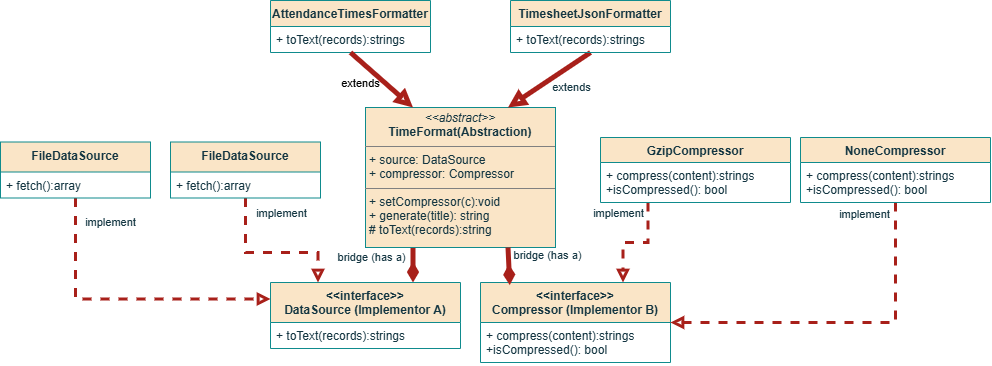

The diagram above was exported from draw.io. Its source (the exported page's mxGraphModel, read from the mxfile embedded in the PNG):
<mxGraphModel dx="829" dy="901" grid="1" gridSize="10" guides="1" tooltips="1" connect="1" arrows="1" fold="1" page="1" pageScale="1" pageWidth="1100" pageHeight="850" math="0" shadow="0">
  <root>
    <mxCell id="0" />
    <mxCell id="1" parent="0" />
    <mxCell id="51hQ_9opYIoXFbg0sUIV-19" edge="1" parent="1" source="51hQ_9opYIoXFbg0sUIV-1" style="rounded=0;orthogonalLoop=1;jettySize=auto;html=1;strokeColor=#A8201A;fontColor=#143642;fillColor=#FAE5C7;exitX=0.25;exitY=1;exitDx=0;exitDy=0;strokeWidth=5;endArrow=diamondThin;endFill=1;entryX=0.75;entryY=0;entryDx=0;entryDy=0;" target="51hQ_9opYIoXFbg0sUIV-16">
      <mxGeometry relative="1" as="geometry">
        <mxPoint x="500" y="600" as="targetPoint" />
      </mxGeometry>
    </mxCell>
    <mxCell id="51hQ_9opYIoXFbg0sUIV-29" connectable="0" parent="51hQ_9opYIoXFbg0sUIV-19" style="edgeLabel;html=1;align=center;verticalAlign=middle;resizable=0;points=[];fontColor=#143642;" value="bridge (has a)" vertex="1">
      <mxGeometry relative="1" x="-0.3818" y="2" as="geometry">
        <mxPoint x="-44" y="-2" as="offset" />
      </mxGeometry>
    </mxCell>
    <mxCell id="51hQ_9opYIoXFbg0sUIV-1" parent="1" style="verticalAlign=top;align=left;overflow=fill;html=1;whiteSpace=wrap;labelBackgroundColor=none;fillColor=#FAE5C7;strokeColor=#0F8B8D;fontColor=#143642;" value="&lt;p style=&quot;margin:0px;margin-top:4px;text-align:center;&quot;&gt;&lt;i&gt;&amp;lt;&amp;lt;abstract&amp;gt;&amp;gt;&lt;/i&gt;&lt;br&gt;&lt;b&gt;TimeFormat(Abstraction)&lt;/b&gt;&lt;/p&gt;&lt;hr size=&quot;1&quot; style=&quot;border-style:solid;&quot;&gt;&lt;p style=&quot;margin:0px;margin-left:4px;&quot;&gt;+ source: DataSource&lt;br&gt;+ compressor: Compressor&lt;/p&gt;&lt;hr size=&quot;1&quot; style=&quot;border-style:solid;&quot;&gt;&lt;p style=&quot;margin:0px;margin-left:4px;&quot;&gt;+ setCompressor(c):void&lt;br&gt;+ generate(title): string&lt;/p&gt;&lt;p style=&quot;margin:0px;margin-left:4px;&quot;&gt;# toText(records):string&lt;/p&gt;" vertex="1">
      <mxGeometry height="140" width="190" x="455" y="355" as="geometry" />
    </mxCell>
    <mxCell id="51hQ_9opYIoXFbg0sUIV-13" edge="1" parent="1" source="51hQ_9opYIoXFbg0sUIV-4" style="rounded=0;orthogonalLoop=1;jettySize=auto;html=1;exitX=0.5;exitY=1;exitDx=0;exitDy=0;entryX=0.75;entryY=0;entryDx=0;entryDy=0;strokeColor=#A8201A;fontColor=default;fillColor=#FAE5C7;strokeWidth=5;endArrow=block;endFill=0;endSize=6;sourcePerimeterSpacing=0;targetPerimeterSpacing=0;startSize=6;labelBackgroundColor=none;" target="51hQ_9opYIoXFbg0sUIV-1">
      <mxGeometry relative="1" as="geometry" />
    </mxCell>
    <mxCell id="51hQ_9opYIoXFbg0sUIV-14" connectable="0" parent="51hQ_9opYIoXFbg0sUIV-13" style="edgeLabel;html=1;align=center;verticalAlign=middle;resizable=0;points=[];fontColor=#143642;labelBackgroundColor=none;" value="extends" vertex="1">
      <mxGeometry relative="1" x="-0.0319" y="-1" as="geometry">
        <mxPoint x="21" y="9" as="offset" />
      </mxGeometry>
    </mxCell>
    <mxCell id="51hQ_9opYIoXFbg0sUIV-4" parent="1" style="swimlane;fontStyle=1;align=center;verticalAlign=top;childLayout=stackLayout;horizontal=1;startSize=26;horizontalStack=0;resizeParent=1;resizeParentMax=0;resizeLast=0;collapsible=1;marginBottom=0;whiteSpace=wrap;html=1;strokeColor=#0F8B8D;fontColor=#143642;fillColor=#FAE5C7;labelBackgroundColor=none;" value="TimesheetJsonFormatter" vertex="1">
      <mxGeometry height="52" width="160" x="600" y="248" as="geometry" />
    </mxCell>
    <mxCell id="51hQ_9opYIoXFbg0sUIV-5" parent="51hQ_9opYIoXFbg0sUIV-4" style="text;strokeColor=none;fillColor=none;align=left;verticalAlign=top;spacingLeft=4;spacingRight=4;overflow=hidden;rotatable=0;points=[[0,0.5],[1,0.5]];portConstraint=eastwest;whiteSpace=wrap;html=1;fontColor=#143642;labelBackgroundColor=none;" value="+ toText(records):strings" vertex="1">
      <mxGeometry height="26" width="160" y="26" as="geometry" />
    </mxCell>
    <mxCell id="51hQ_9opYIoXFbg0sUIV-9" parent="1" style="swimlane;fontStyle=1;align=center;verticalAlign=top;childLayout=stackLayout;horizontal=1;startSize=26;horizontalStack=0;resizeParent=1;resizeParentMax=0;resizeLast=0;collapsible=1;marginBottom=0;whiteSpace=wrap;html=1;strokeColor=#0F8B8D;fontColor=#143642;fillColor=#FAE5C7;labelBackgroundColor=none;" value="AttendanceTimesFormatter" vertex="1">
      <mxGeometry height="52" width="160" x="360" y="248" as="geometry" />
    </mxCell>
    <mxCell id="51hQ_9opYIoXFbg0sUIV-10" parent="51hQ_9opYIoXFbg0sUIV-9" style="text;strokeColor=none;fillColor=none;align=left;verticalAlign=top;spacingLeft=4;spacingRight=4;overflow=hidden;rotatable=0;points=[[0,0.5],[1,0.5]];portConstraint=eastwest;whiteSpace=wrap;html=1;fontColor=#143642;labelBackgroundColor=none;" value="+ toText(records):strings" vertex="1">
      <mxGeometry height="26" width="160" y="26" as="geometry" />
    </mxCell>
    <mxCell id="51hQ_9opYIoXFbg0sUIV-11" edge="1" parent="1" source="51hQ_9opYIoXFbg0sUIV-9" style="html=1;verticalAlign=bottom;endArrow=block;edgeStyle=sequenceEdgeStyle;libavoidRouting=0;curved=0;rounded=0;strokeColor=#A8201A;fontColor=default;fillColor=#FAE5C7;strokeWidth=5;exitX=0.5;exitY=1;exitDx=0;exitDy=0;entryX=0.25;entryY=0;entryDx=0;entryDy=0;endFill=0;labelBackgroundColor=none;" target="51hQ_9opYIoXFbg0sUIV-1" value="extends">
      <mxGeometry relative="1" width="80" x="-0.1849" y="-23" as="geometry">
        <mxPoint as="offset" />
        <Array as="points">
          <mxPoint x="535" y="252" />
        </Array>
        <mxPoint x="550" y="440" as="sourcePoint" />
        <mxPoint x="630" y="440" as="targetPoint" />
      </mxGeometry>
    </mxCell>
    <mxCell id="51hQ_9opYIoXFbg0sUIV-16" parent="1" style="swimlane;fontStyle=1;align=center;verticalAlign=top;childLayout=stackLayout;horizontal=1;startSize=40;horizontalStack=0;resizeParent=1;resizeParentMax=0;resizeLast=0;collapsible=1;marginBottom=0;whiteSpace=wrap;html=1;strokeColor=#0F8B8D;fontColor=#143642;fillColor=#FAE5C7;labelBackgroundColor=none;" value="&amp;lt;&amp;lt;interface&amp;gt;&amp;gt;&lt;div&gt;DataSource (Implementor A)&lt;/div&gt;" vertex="1">
      <mxGeometry height="66" width="190" x="360" y="530" as="geometry" />
    </mxCell>
    <mxCell id="51hQ_9opYIoXFbg0sUIV-17" parent="51hQ_9opYIoXFbg0sUIV-16" style="text;strokeColor=none;fillColor=none;align=left;verticalAlign=top;spacingLeft=4;spacingRight=4;overflow=hidden;rotatable=0;points=[[0,0.5],[1,0.5]];portConstraint=eastwest;whiteSpace=wrap;html=1;fontColor=#143642;labelBackgroundColor=none;" value="+ toText(records):strings" vertex="1">
      <mxGeometry height="26" width="190" y="40" as="geometry" />
    </mxCell>
    <mxCell id="51hQ_9opYIoXFbg0sUIV-21" parent="1" style="swimlane;fontStyle=1;align=center;verticalAlign=top;childLayout=stackLayout;horizontal=1;startSize=40;horizontalStack=0;resizeParent=1;resizeParentMax=0;resizeLast=0;collapsible=1;marginBottom=0;whiteSpace=wrap;html=1;strokeColor=#0F8B8D;fontColor=#143642;fillColor=#FAE5C7;labelBackgroundColor=none;" value="&amp;lt;&amp;lt;interface&amp;gt;&amp;gt;&lt;div&gt;Compressor (Implementor B)&lt;/div&gt;" vertex="1">
      <mxGeometry height="80" width="190" x="570" y="530" as="geometry" />
    </mxCell>
    <mxCell id="51hQ_9opYIoXFbg0sUIV-22" parent="51hQ_9opYIoXFbg0sUIV-21" style="text;strokeColor=none;fillColor=none;align=left;verticalAlign=top;spacingLeft=4;spacingRight=4;overflow=hidden;rotatable=0;points=[[0,0.5],[1,0.5]];portConstraint=eastwest;whiteSpace=wrap;html=1;fontColor=#143642;labelBackgroundColor=none;" value="+ compress(content):strings&lt;div&gt;+isCompressed(): bool&lt;/div&gt;" vertex="1">
      <mxGeometry height="40" width="190" y="40" as="geometry" />
    </mxCell>
    <mxCell id="51hQ_9opYIoXFbg0sUIV-23" edge="1" parent="1" source="51hQ_9opYIoXFbg0sUIV-1" style="rounded=0;orthogonalLoop=1;jettySize=auto;html=1;strokeColor=#A8201A;fontColor=#143642;fillColor=#FAE5C7;strokeWidth=5;endArrow=diamondThin;endFill=1;exitX=0.75;exitY=1;exitDx=0;exitDy=0;entryX=0.154;entryY=0.032;entryDx=0;entryDy=0;entryPerimeter=0;" target="51hQ_9opYIoXFbg0sUIV-21">
      <mxGeometry relative="1" as="geometry">
        <mxPoint x="600" y="500" as="sourcePoint" />
        <mxPoint x="660" y="587.95" as="targetPoint" />
      </mxGeometry>
    </mxCell>
    <mxCell id="51hQ_9opYIoXFbg0sUIV-28" connectable="0" parent="51hQ_9opYIoXFbg0sUIV-23" style="edgeLabel;html=1;align=center;verticalAlign=middle;resizable=0;points=[];fontColor=#143642;" value="bridge (has a)" vertex="1">
      <mxGeometry relative="1" x="0.0777" y="1" as="geometry">
        <mxPoint x="37" y="-12" as="offset" />
      </mxGeometry>
    </mxCell>
    <mxCell id="51hQ_9opYIoXFbg0sUIV-26" edge="1" parent="1" source="51hQ_9opYIoXFbg0sUIV-24" style="edgeStyle=orthogonalEdgeStyle;rounded=0;orthogonalLoop=1;jettySize=auto;html=1;exitX=0.25;exitY=1;exitDx=0;exitDy=0;entryX=0.75;entryY=0;entryDx=0;entryDy=0;strokeColor=#A8201A;fontColor=#143642;fillColor=#FAE5C7;dashed=1;strokeWidth=3;endArrow=block;endFill=0;curved=0;" target="51hQ_9opYIoXFbg0sUIV-21">
      <mxGeometry relative="1" as="geometry" />
    </mxCell>
    <mxCell id="51hQ_9opYIoXFbg0sUIV-27" connectable="0" parent="51hQ_9opYIoXFbg0sUIV-26" style="edgeLabel;html=1;align=center;verticalAlign=middle;resizable=0;points=[];fontColor=#143642;" value="implement" vertex="1">
      <mxGeometry relative="1" x="0.8419" y="2" as="geometry">
        <mxPoint x="-7" y="-62" as="offset" />
      </mxGeometry>
    </mxCell>
    <mxCell id="51hQ_9opYIoXFbg0sUIV-24" parent="1" style="swimlane;fontStyle=1;align=center;verticalAlign=top;childLayout=stackLayout;horizontal=1;startSize=25;horizontalStack=0;resizeParent=1;resizeParentMax=0;resizeLast=0;collapsible=1;marginBottom=0;whiteSpace=wrap;html=1;strokeColor=#0F8B8D;fontColor=#143642;fillColor=#FAE5C7;labelBackgroundColor=none;" value="&lt;div&gt;GzipCompressor&lt;/div&gt;" vertex="1">
      <mxGeometry height="65" width="190" x="690" y="385" as="geometry" />
    </mxCell>
    <mxCell id="51hQ_9opYIoXFbg0sUIV-25" parent="51hQ_9opYIoXFbg0sUIV-24" style="text;strokeColor=none;fillColor=none;align=left;verticalAlign=top;spacingLeft=4;spacingRight=4;overflow=hidden;rotatable=0;points=[[0,0.5],[1,0.5]];portConstraint=eastwest;whiteSpace=wrap;html=1;fontColor=#143642;labelBackgroundColor=none;" value="+ compress(content):strings&lt;div&gt;+isCompressed(): bool&lt;/div&gt;" vertex="1">
      <mxGeometry height="40" width="190" y="25" as="geometry" />
    </mxCell>
    <mxCell id="51hQ_9opYIoXFbg0sUIV-33" edge="1" parent="1" source="51hQ_9opYIoXFbg0sUIV-31" style="edgeStyle=orthogonalEdgeStyle;rounded=0;orthogonalLoop=1;jettySize=auto;html=1;exitX=0.5;exitY=1;exitDx=0;exitDy=0;entryX=1;entryY=0.5;entryDx=0;entryDy=0;strokeColor=#A8201A;fontColor=#143642;fillColor=#FAE5C7;dashed=1;strokeWidth=3;endArrow=block;endFill=0;" target="51hQ_9opYIoXFbg0sUIV-21">
      <mxGeometry relative="1" as="geometry">
        <Array as="points">
          <mxPoint x="985.05" y="570" />
        </Array>
      </mxGeometry>
    </mxCell>
    <mxCell id="51hQ_9opYIoXFbg0sUIV-34" connectable="0" parent="51hQ_9opYIoXFbg0sUIV-33" style="edgeLabel;html=1;align=center;verticalAlign=middle;resizable=0;points=[];fontColor=#143642;" value="implement" vertex="1">
      <mxGeometry relative="1" x="-0.7594" y="3" as="geometry">
        <mxPoint x="-35" y="-31" as="offset" />
      </mxGeometry>
    </mxCell>
    <mxCell id="51hQ_9opYIoXFbg0sUIV-31" parent="1" style="swimlane;fontStyle=1;align=center;verticalAlign=top;childLayout=stackLayout;horizontal=1;startSize=25;horizontalStack=0;resizeParent=1;resizeParentMax=0;resizeLast=0;collapsible=1;marginBottom=0;whiteSpace=wrap;html=1;strokeColor=#0F8B8D;fontColor=#143642;fillColor=#FAE5C7;labelBackgroundColor=none;" value="&lt;div&gt;NoneCompressor&lt;/div&gt;" vertex="1">
      <mxGeometry height="65" width="190" x="890" y="385" as="geometry" />
    </mxCell>
    <mxCell id="51hQ_9opYIoXFbg0sUIV-32" parent="51hQ_9opYIoXFbg0sUIV-31" style="text;strokeColor=none;fillColor=none;align=left;verticalAlign=top;spacingLeft=4;spacingRight=4;overflow=hidden;rotatable=0;points=[[0,0.5],[1,0.5]];portConstraint=eastwest;whiteSpace=wrap;html=1;fontColor=#143642;labelBackgroundColor=none;" value="+ compress(content):strings&lt;div&gt;+isCompressed(): bool&lt;/div&gt;" vertex="1">
      <mxGeometry height="40" width="190" y="25" as="geometry" />
    </mxCell>
    <mxCell id="51hQ_9opYIoXFbg0sUIV-38" edge="1" parent="1" source="51hQ_9opYIoXFbg0sUIV-35" style="edgeStyle=orthogonalEdgeStyle;rounded=0;orthogonalLoop=1;jettySize=auto;html=1;exitX=0.5;exitY=1;exitDx=0;exitDy=0;entryX=0.25;entryY=0;entryDx=0;entryDy=0;strokeColor=#A8201A;fontColor=#143642;fillColor=#FAE5C7;strokeWidth=3;dashed=1;endArrow=block;endFill=0;" target="51hQ_9opYIoXFbg0sUIV-16">
      <mxGeometry relative="1" as="geometry">
        <Array as="points">
          <mxPoint x="335" y="500" />
          <mxPoint x="407.5" y="500" />
        </Array>
      </mxGeometry>
    </mxCell>
    <mxCell id="51hQ_9opYIoXFbg0sUIV-42" connectable="0" parent="51hQ_9opYIoXFbg0sUIV-38" style="edgeLabel;html=1;align=center;verticalAlign=middle;resizable=0;points=[];fontColor=#143642;" value="implement" vertex="1">
      <mxGeometry relative="1" x="-0.6476" as="geometry">
        <mxPoint x="35" y="-13" as="offset" />
      </mxGeometry>
    </mxCell>
    <mxCell id="51hQ_9opYIoXFbg0sUIV-35" parent="1" style="swimlane;fontStyle=1;align=center;verticalAlign=top;childLayout=stackLayout;horizontal=1;startSize=30;horizontalStack=0;resizeParent=1;resizeParentMax=0;resizeLast=0;collapsible=1;marginBottom=0;whiteSpace=wrap;html=1;strokeColor=#0F8B8D;fontColor=#143642;fillColor=#FAE5C7;labelBackgroundColor=none;" value="FileDataSource" vertex="1">
      <mxGeometry height="56" width="150" x="260" y="389.5" as="geometry" />
    </mxCell>
    <mxCell id="51hQ_9opYIoXFbg0sUIV-36" parent="51hQ_9opYIoXFbg0sUIV-35" style="text;strokeColor=none;fillColor=none;align=left;verticalAlign=top;spacingLeft=4;spacingRight=4;overflow=hidden;rotatable=0;points=[[0,0.5],[1,0.5]];portConstraint=eastwest;whiteSpace=wrap;html=1;fontColor=#143642;labelBackgroundColor=none;" value="+ fetch():array" vertex="1">
      <mxGeometry height="26" width="150" y="30" as="geometry" />
    </mxCell>
    <mxCell id="51hQ_9opYIoXFbg0sUIV-41" edge="1" parent="1" source="51hQ_9opYIoXFbg0sUIV-39" style="edgeStyle=orthogonalEdgeStyle;rounded=0;orthogonalLoop=1;jettySize=auto;html=1;exitX=0.5;exitY=1;exitDx=0;exitDy=0;entryX=0;entryY=0.25;entryDx=0;entryDy=0;strokeColor=#A8201A;fontColor=#143642;fillColor=#FAE5C7;dashed=1;strokeWidth=3;endArrow=block;endFill=0;" target="51hQ_9opYIoXFbg0sUIV-16" value="implement">
      <mxGeometry relative="1" x="-0.8345" y="35" as="geometry">
        <mxPoint as="offset" />
      </mxGeometry>
    </mxCell>
    <mxCell id="51hQ_9opYIoXFbg0sUIV-39" parent="1" style="swimlane;fontStyle=1;align=center;verticalAlign=top;childLayout=stackLayout;horizontal=1;startSize=30;horizontalStack=0;resizeParent=1;resizeParentMax=0;resizeLast=0;collapsible=1;marginBottom=0;whiteSpace=wrap;html=1;strokeColor=#0F8B8D;fontColor=#143642;fillColor=#FAE5C7;labelBackgroundColor=none;" value="FileDataSource" vertex="1">
      <mxGeometry height="56" width="150" x="90" y="389.5" as="geometry" />
    </mxCell>
    <mxCell id="51hQ_9opYIoXFbg0sUIV-40" parent="51hQ_9opYIoXFbg0sUIV-39" style="text;strokeColor=none;fillColor=none;align=left;verticalAlign=top;spacingLeft=4;spacingRight=4;overflow=hidden;rotatable=0;points=[[0,0.5],[1,0.5]];portConstraint=eastwest;whiteSpace=wrap;html=1;fontColor=#143642;labelBackgroundColor=none;" value="+ fetch():array" vertex="1">
      <mxGeometry height="26" width="150" y="30" as="geometry" />
    </mxCell>
  </root>
</mxGraphModel>